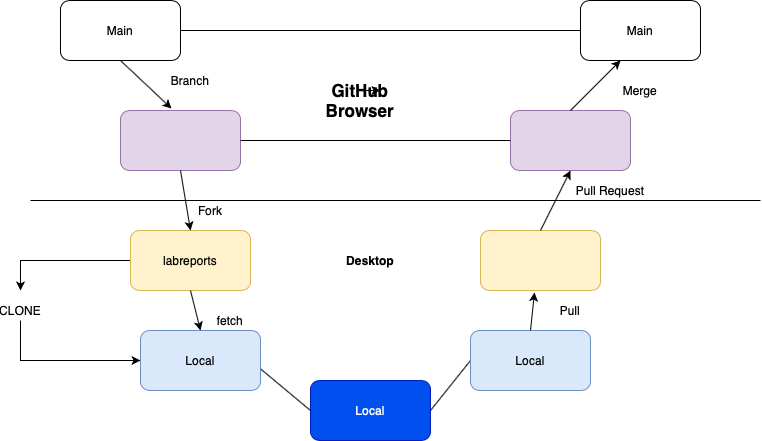

The diagram above was exported from draw.io. Its source (the exported page's mxGraphModel, read from the mxfile embedded in the PNG):
<mxGraphModel dx="449" dy="639" grid="1" gridSize="10" guides="1" tooltips="1" connect="1" arrows="1" fold="1" page="1" pageScale="1" pageWidth="850" pageHeight="1100" math="0" shadow="0">
  <root>
    <mxCell id="0" />
    <mxCell id="1" parent="0" />
    <mxCell id="zOMba8EJBTOFC7hsDcVM-2" value="Main" style="rounded=1;whiteSpace=wrap;html=1;" vertex="1" parent="1">
      <mxGeometry x="130" y="260" width="120" height="60" as="geometry" />
    </mxCell>
    <mxCell id="zOMba8EJBTOFC7hsDcVM-3" value="" style="rounded=1;whiteSpace=wrap;html=1;fillColor=#e1d5e7;strokeColor=#9673a6;" vertex="1" parent="1">
      <mxGeometry x="190" y="370" width="120" height="60" as="geometry" />
    </mxCell>
    <mxCell id="zOMba8EJBTOFC7hsDcVM-4" value="" style="rounded=1;whiteSpace=wrap;html=1;fillColor=#e1d5e7;strokeColor=#9673a6;" vertex="1" parent="1">
      <mxGeometry x="580" y="370" width="120" height="60" as="geometry" />
    </mxCell>
    <mxCell id="zOMba8EJBTOFC7hsDcVM-5" value="Main" style="rounded=1;whiteSpace=wrap;html=1;" vertex="1" parent="1">
      <mxGeometry x="650" y="260" width="120" height="60" as="geometry" />
    </mxCell>
    <mxCell id="zOMba8EJBTOFC7hsDcVM-33" style="edgeStyle=orthogonalEdgeStyle;rounded=0;orthogonalLoop=1;jettySize=auto;html=1;exitX=0;exitY=0.5;exitDx=0;exitDy=0;" edge="1" parent="1" source="zOMba8EJBTOFC7hsDcVM-7">
      <mxGeometry relative="1" as="geometry">
        <mxPoint x="90" y="550" as="targetPoint" />
        <Array as="points">
          <mxPoint x="90" y="520" />
        </Array>
      </mxGeometry>
    </mxCell>
    <mxCell id="zOMba8EJBTOFC7hsDcVM-7" value="labreports" style="rounded=1;whiteSpace=wrap;html=1;fillColor=#fff2cc;strokeColor=#d6b656;" vertex="1" parent="1">
      <mxGeometry x="200" y="490" width="120" height="60" as="geometry" />
    </mxCell>
    <mxCell id="zOMba8EJBTOFC7hsDcVM-8" value="Local" style="rounded=1;whiteSpace=wrap;html=1;fillColor=#0050ef;strokeColor=#001DBC;fontColor=#ffffff;" vertex="1" parent="1">
      <mxGeometry x="380" y="640" width="120" height="60" as="geometry" />
    </mxCell>
    <mxCell id="zOMba8EJBTOFC7hsDcVM-9" value="" style="rounded=1;whiteSpace=wrap;html=1;fillColor=#fff2cc;strokeColor=#d6b656;" vertex="1" parent="1">
      <mxGeometry x="550" y="490" width="120" height="60" as="geometry" />
    </mxCell>
    <mxCell id="zOMba8EJBTOFC7hsDcVM-10" value="" style="endArrow=classic;html=1;entryX=0.425;entryY=-0.033;entryDx=0;entryDy=0;entryPerimeter=0;" edge="1" parent="1" target="zOMba8EJBTOFC7hsDcVM-3">
      <mxGeometry width="50" height="50" relative="1" as="geometry">
        <mxPoint x="190" y="320" as="sourcePoint" />
        <mxPoint x="240" y="270" as="targetPoint" />
      </mxGeometry>
    </mxCell>
    <mxCell id="zOMba8EJBTOFC7hsDcVM-11" value="" style="endArrow=classic;html=1;entryX=0.5;entryY=0;entryDx=0;entryDy=0;" edge="1" parent="1" target="zOMba8EJBTOFC7hsDcVM-7">
      <mxGeometry width="50" height="50" relative="1" as="geometry">
        <mxPoint x="250" y="430" as="sourcePoint" />
        <mxPoint x="300" y="380" as="targetPoint" />
      </mxGeometry>
    </mxCell>
    <mxCell id="zOMba8EJBTOFC7hsDcVM-12" value="" style="endArrow=none;html=1;entryX=0;entryY=0.5;entryDx=0;entryDy=0;" edge="1" parent="1" target="zOMba8EJBTOFC7hsDcVM-8">
      <mxGeometry width="50" height="50" relative="1" as="geometry">
        <mxPoint x="320" y="620" as="sourcePoint" />
        <mxPoint x="370" y="470" as="targetPoint" />
      </mxGeometry>
    </mxCell>
    <mxCell id="zOMba8EJBTOFC7hsDcVM-13" value="Branch" style="text;html=1;strokeColor=none;fillColor=none;align=center;verticalAlign=middle;whiteSpace=wrap;rounded=0;" vertex="1" parent="1">
      <mxGeometry x="240" y="330" width="40" height="20" as="geometry" />
    </mxCell>
    <mxCell id="zOMba8EJBTOFC7hsDcVM-14" value="" style="endArrow=none;html=1;" edge="1" parent="1">
      <mxGeometry width="50" height="50" relative="1" as="geometry">
        <mxPoint x="100" y="460" as="sourcePoint" />
        <mxPoint x="830" y="460" as="targetPoint" />
      </mxGeometry>
    </mxCell>
    <mxCell id="zOMba8EJBTOFC7hsDcVM-16" value="Fork" style="text;html=1;strokeColor=none;fillColor=none;align=center;verticalAlign=middle;whiteSpace=wrap;rounded=0;" vertex="1" parent="1">
      <mxGeometry x="260" y="460" width="40" height="20" as="geometry" />
    </mxCell>
    <mxCell id="zOMba8EJBTOFC7hsDcVM-17" value="Local" style="rounded=1;whiteSpace=wrap;html=1;fillColor=#dae8fc;strokeColor=#6c8ebf;" vertex="1" parent="1">
      <mxGeometry x="210" y="590" width="120" height="60" as="geometry" />
    </mxCell>
    <mxCell id="zOMba8EJBTOFC7hsDcVM-18" value="" style="endArrow=classic;html=1;entryX=0.5;entryY=0;entryDx=0;entryDy=0;" edge="1" parent="1" target="zOMba8EJBTOFC7hsDcVM-17">
      <mxGeometry width="50" height="50" relative="1" as="geometry">
        <mxPoint x="260" y="550" as="sourcePoint" />
        <mxPoint x="310" y="500" as="targetPoint" />
      </mxGeometry>
    </mxCell>
    <mxCell id="zOMba8EJBTOFC7hsDcVM-19" value="fetch" style="text;html=1;strokeColor=none;fillColor=none;align=center;verticalAlign=middle;whiteSpace=wrap;rounded=0;" vertex="1" parent="1">
      <mxGeometry x="280" y="570" width="40" height="20" as="geometry" />
    </mxCell>
    <mxCell id="zOMba8EJBTOFC7hsDcVM-20" value="" style="endArrow=none;html=1;exitX=1;exitY=0.5;exitDx=0;exitDy=0;" edge="1" parent="1" source="zOMba8EJBTOFC7hsDcVM-8">
      <mxGeometry width="50" height="50" relative="1" as="geometry">
        <mxPoint x="510" y="650" as="sourcePoint" />
        <mxPoint x="540" y="620" as="targetPoint" />
      </mxGeometry>
    </mxCell>
    <mxCell id="zOMba8EJBTOFC7hsDcVM-21" value="Local" style="rounded=1;whiteSpace=wrap;html=1;fillColor=#dae8fc;strokeColor=#6c8ebf;" vertex="1" parent="1">
      <mxGeometry x="540" y="590" width="120" height="60" as="geometry" />
    </mxCell>
    <mxCell id="zOMba8EJBTOFC7hsDcVM-22" value="" style="endArrow=classic;html=1;entryX=0.45;entryY=1.033;entryDx=0;entryDy=0;entryPerimeter=0;" edge="1" parent="1" target="zOMba8EJBTOFC7hsDcVM-9">
      <mxGeometry width="50" height="50" relative="1" as="geometry">
        <mxPoint x="600" y="590" as="sourcePoint" />
        <mxPoint x="650" y="540" as="targetPoint" />
      </mxGeometry>
    </mxCell>
    <mxCell id="zOMba8EJBTOFC7hsDcVM-23" value="" style="endArrow=classic;html=1;entryX=0.5;entryY=1;entryDx=0;entryDy=0;" edge="1" parent="1" target="zOMba8EJBTOFC7hsDcVM-4">
      <mxGeometry width="50" height="50" relative="1" as="geometry">
        <mxPoint x="610" y="490" as="sourcePoint" />
        <mxPoint x="660" y="440" as="targetPoint" />
      </mxGeometry>
    </mxCell>
    <mxCell id="zOMba8EJBTOFC7hsDcVM-24" value="Pull" style="text;html=1;strokeColor=none;fillColor=none;align=center;verticalAlign=middle;whiteSpace=wrap;rounded=0;" vertex="1" parent="1">
      <mxGeometry x="620" y="560" width="40" height="20" as="geometry" />
    </mxCell>
    <mxCell id="zOMba8EJBTOFC7hsDcVM-25" value="&lt;b&gt;&lt;font style=&quot;font-size: 17px&quot;&gt;GitHub Browser&lt;/font&gt;&lt;/b&gt;" style="text;html=1;strokeColor=none;fillColor=none;align=center;verticalAlign=middle;whiteSpace=wrap;rounded=0;" vertex="1" parent="1">
      <mxGeometry x="410" y="350" width="40" height="20" as="geometry" />
    </mxCell>
    <mxCell id="zOMba8EJBTOFC7hsDcVM-26" value="&lt;b&gt;Desktop&lt;/b&gt;" style="text;html=1;strokeColor=none;fillColor=none;align=center;verticalAlign=middle;whiteSpace=wrap;rounded=0;" vertex="1" parent="1">
      <mxGeometry x="420" y="510" width="40" height="20" as="geometry" />
    </mxCell>
    <mxCell id="zOMba8EJBTOFC7hsDcVM-27" style="edgeStyle=orthogonalEdgeStyle;rounded=0;orthogonalLoop=1;jettySize=auto;html=1;exitX=0.5;exitY=0;exitDx=0;exitDy=0;entryX=1;entryY=0;entryDx=0;entryDy=0;" edge="1" parent="1" source="zOMba8EJBTOFC7hsDcVM-25" target="zOMba8EJBTOFC7hsDcVM-25">
      <mxGeometry relative="1" as="geometry" />
    </mxCell>
    <mxCell id="zOMba8EJBTOFC7hsDcVM-28" value="" style="endArrow=classic;html=1;" edge="1" parent="1">
      <mxGeometry width="50" height="50" relative="1" as="geometry">
        <mxPoint x="640" y="370" as="sourcePoint" />
        <mxPoint x="690" y="320" as="targetPoint" />
      </mxGeometry>
    </mxCell>
    <mxCell id="zOMba8EJBTOFC7hsDcVM-29" value="Pull Request&lt;br&gt;" style="text;html=1;strokeColor=none;fillColor=none;align=center;verticalAlign=middle;whiteSpace=wrap;rounded=0;" vertex="1" parent="1">
      <mxGeometry x="640" y="440" width="80" height="20" as="geometry" />
    </mxCell>
    <mxCell id="zOMba8EJBTOFC7hsDcVM-36" style="edgeStyle=orthogonalEdgeStyle;rounded=0;orthogonalLoop=1;jettySize=auto;html=1;exitX=0.5;exitY=1;exitDx=0;exitDy=0;entryX=0;entryY=0.5;entryDx=0;entryDy=0;" edge="1" parent="1" source="zOMba8EJBTOFC7hsDcVM-35" target="zOMba8EJBTOFC7hsDcVM-17">
      <mxGeometry relative="1" as="geometry" />
    </mxCell>
    <mxCell id="zOMba8EJBTOFC7hsDcVM-35" value="CLONE" style="text;html=1;strokeColor=none;fillColor=none;align=center;verticalAlign=middle;whiteSpace=wrap;rounded=0;" vertex="1" parent="1">
      <mxGeometry x="70" y="560" width="40" height="20" as="geometry" />
    </mxCell>
    <mxCell id="zOMba8EJBTOFC7hsDcVM-39" value="Merge" style="text;html=1;strokeColor=none;fillColor=none;align=center;verticalAlign=middle;whiteSpace=wrap;rounded=0;" vertex="1" parent="1">
      <mxGeometry x="690" y="340" width="40" height="20" as="geometry" />
    </mxCell>
    <mxCell id="zOMba8EJBTOFC7hsDcVM-46" value="" style="endArrow=none;html=1;exitX=1;exitY=0.5;exitDx=0;exitDy=0;entryX=0;entryY=0.5;entryDx=0;entryDy=0;" edge="1" parent="1" source="zOMba8EJBTOFC7hsDcVM-2" target="zOMba8EJBTOFC7hsDcVM-5">
      <mxGeometry width="50" height="50" relative="1" as="geometry">
        <mxPoint x="430" y="300" as="sourcePoint" />
        <mxPoint x="480" y="250" as="targetPoint" />
      </mxGeometry>
    </mxCell>
    <mxCell id="zOMba8EJBTOFC7hsDcVM-51" value="" style="endArrow=none;html=1;exitX=1;exitY=0.5;exitDx=0;exitDy=0;entryX=0;entryY=0.5;entryDx=0;entryDy=0;" edge="1" parent="1" source="zOMba8EJBTOFC7hsDcVM-3" target="zOMba8EJBTOFC7hsDcVM-4">
      <mxGeometry width="50" height="50" relative="1" as="geometry">
        <mxPoint x="450" y="440" as="sourcePoint" />
        <mxPoint x="500" y="390" as="targetPoint" />
      </mxGeometry>
    </mxCell>
  </root>
</mxGraphModel>